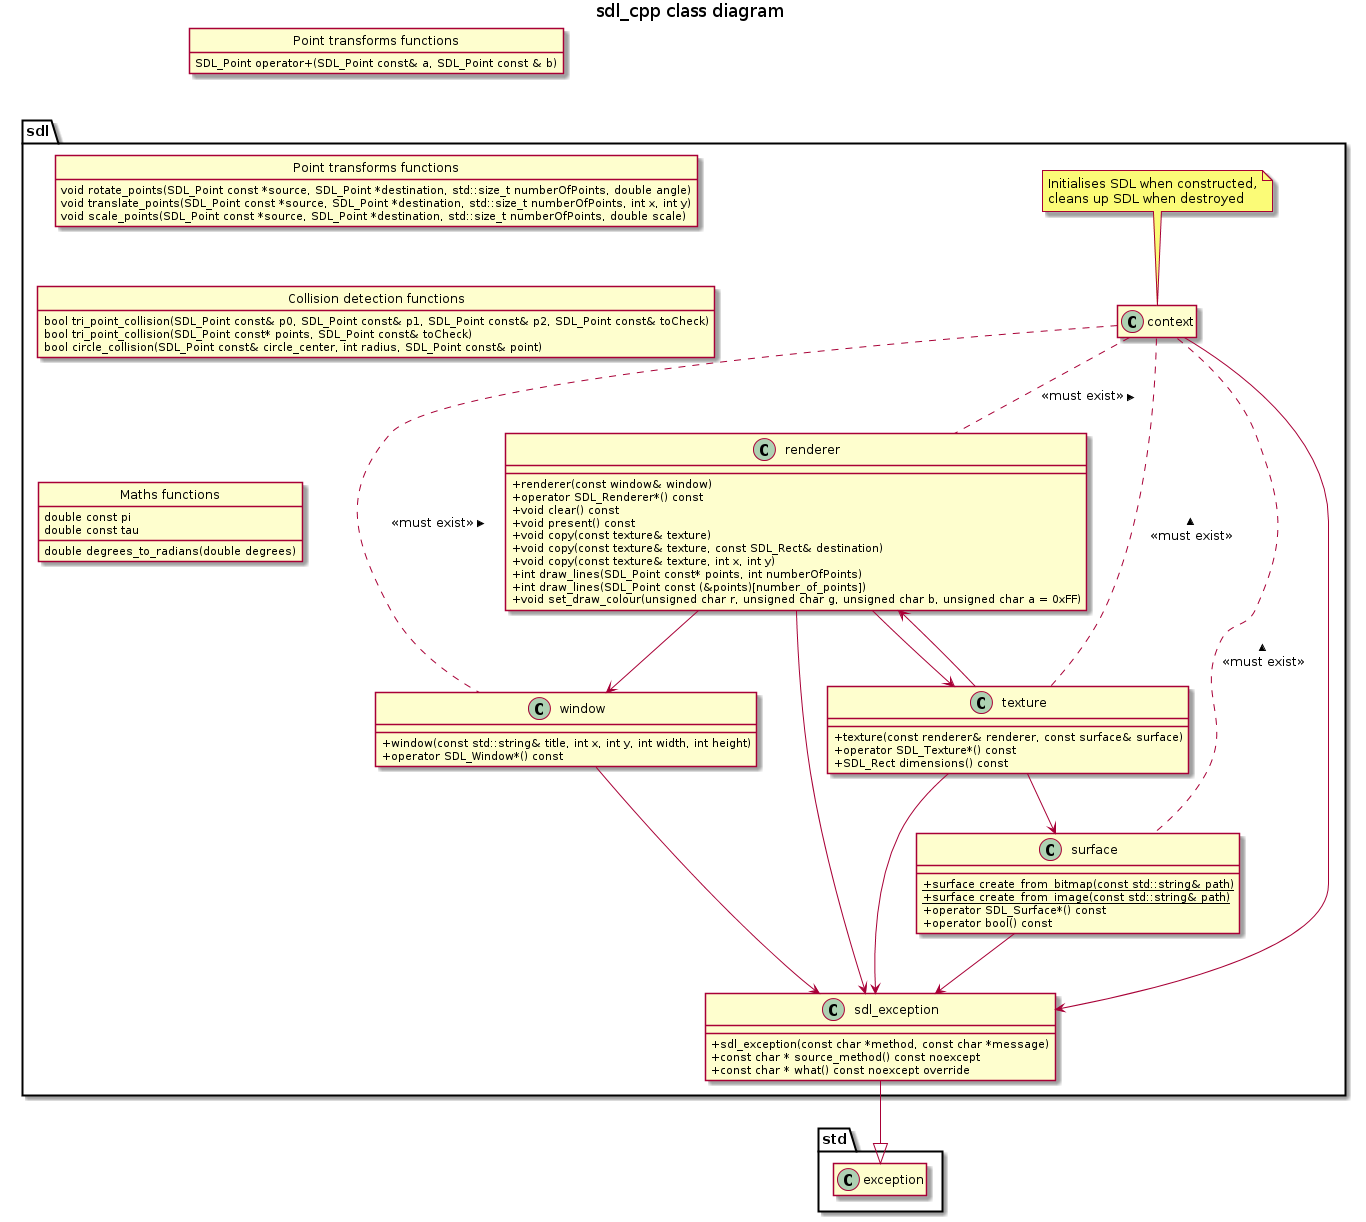

The diagram above was rendered by PlantUML. Its source (embedded in the PNG):
@startuml


'hide circle

hide interface fields

hide <<global>> circle
hide <<global>> fields
hide <<global>> stereotype

set namespaceSeparator ::

skinparam classAttributeIconSize 0


namespace sdl {
    class context

    note as context_note
    Initialises SDL when constructed,
    cleans up SDL when destroyed
    end note
    context_note .. context

    hide context methods
    hide context fields
    context --> sdl_exception
}
namespace sdl {
    class "Collision detection functions" as collision_detection <<global>> {
        bool tri_point_collision(SDL_Point const& p0, SDL_Point const& p1, SDL_Point const& p2, SDL_Point const& toCheck)
        bool tri_point_collision(SDL_Point const* points, SDL_Point const& toCheck)
        bool circle_collision(SDL_Point const& circle_center, int radius, SDL_Point const& point)
    }
}
namespace sdl {
    class sdl_exception {
        + sdl_exception(const char *method, const char *message)
        + const char * source_method() const noexcept
        + const char * what() const noexcept override
    }

    sdl_exception --|> std::exception
}

namespace std {
    hide exception methods
    hide exception fields
}
namespace sdl {
    class "Maths functions" as maths <<global>> {
        double const pi
        double const tau
        double degrees_to_radians(double degrees)
    }

    show maths fields
}
namespace sdl {
    class "Point transforms functions" as point_transforms <<global>> {
        void rotate_points(SDL_Point const *source, SDL_Point *destination, std::size_t numberOfPoints, double angle)
        void translate_points(SDL_Point const *source, SDL_Point *destination, std::size_t numberOfPoints, int x, int y)
        void scale_points(SDL_Point const *source, SDL_Point *destination, std::size_t numberOfPoints, double scale)
    }
}

class "Point transforms functions" as point_transforms <<global>> {
    SDL_Point operator+(SDL_Point const& a, SDL_Point const & b)
}
namespace sdl {
    class renderer {
        + renderer(const window& window)
        + operator SDL_Renderer*() const
        + void clear() const
        + void present() const
        + void copy(const texture& texture)
        + void copy(const texture& texture, const SDL_Rect& destination)
        + void copy(const texture& texture, int x, int y)
        + int draw_lines(SDL_Point const* points, int numberOfPoints)
        + int draw_lines(SDL_Point const (&points)[number_of_points])
        + void set_draw_colour(unsigned char r, unsigned char g, unsigned char b, unsigned char a = 0xFF)
    }

    renderer --> window
    renderer --> sdl_exception
    renderer --> texture
    context .. renderer : <<must exist>> <
}
namespace sdl {
    class surface {
        + {static} surface create_from_bitmap(const std::string& path)
        + {static} surface create_from_image(const std::string& path)
        + operator SDL_Surface*() const
        + operator bool() const
    }

    surface --> sdl_exception
    context .. surface : <<must exist>> <
}
namespace sdl {
    class texture {
        + texture(const renderer& renderer, const surface& surface)
        + operator SDL_Texture*() const
        + SDL_Rect dimensions() const
    }

    texture --> sdl_exception
    texture --> renderer
    texture --> surface
    context .. texture : <<must exist>> <
}
namespace sdl {
    class window {
        + window(const std::string& title, int x, int y, int width, int height)
        + operator SDL_Window*() const
    }

    window --> sdl_exception
    context .. window : <<must exist>> <
}

point_transforms -[hidden]-> sdl::point_transforms
sdl::point_transforms -[hidden]-> sdl::collision_detection
sdl::collision_detection -[hidden]-> sdl::maths

title
sdl_cpp class diagram
end title

@enduml